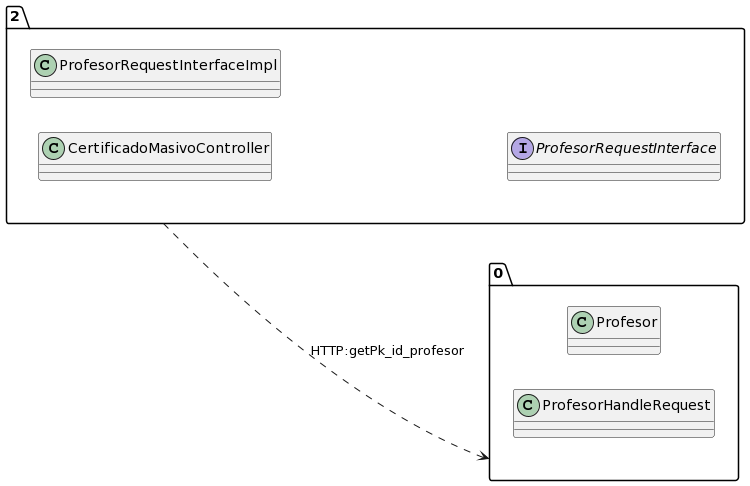

The diagram above was rendered by PlantUML. Its source (embedded in the PNG):
@startuml
allow_mixing
left to right direction
package "2"{
class CertificadoMasivoController
class ProfesorRequestInterfaceImpl
interface ProfesorRequestInterface

}
package "0"{
class Profesor
class ProfesorHandleRequest

}
"2" ..> "0":HTTP:getPk_id_profesor
@enduml